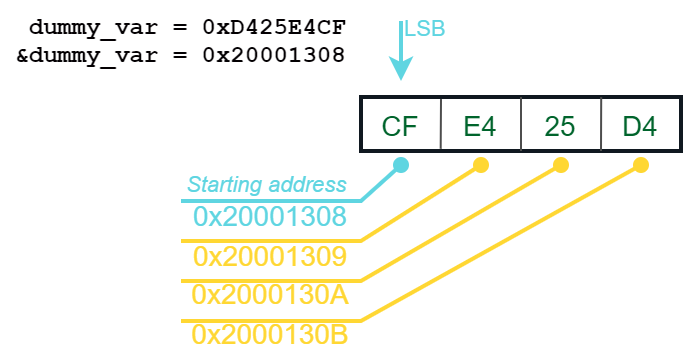

The diagram above was exported from draw.io. Its source (the exported page's mxGraphModel, read from the mxfile embedded in the PNG):
<mxGraphModel dx="1086" dy="806" grid="1" gridSize="10" guides="1" tooltips="1" connect="1" arrows="1" fold="1" page="1" pageScale="1" pageWidth="850" pageHeight="1100" background="#ffffff" math="0" shadow="0">
  <root>
    <mxCell id="0" />
    <mxCell id="1" parent="0" />
    <mxCell id="25" value="" style="rounded=0;whiteSpace=wrap;html=1;strokeColor=#101820;fillColor=none;fontFamily=Arial;fontSize=12;align=center;strokeWidth=2;fontColor=#400B2D;" parent="1" vertex="1">
      <mxGeometry x="400" y="208" width="160" height="27" as="geometry" />
    </mxCell>
    <mxCell id="8" value="" style="endArrow=oval;html=1;fontSize=14;endFill=1;entryX=0.5;entryY=1;rounded=0;strokeWidth=2;fontFamily=Arial;fillColor=#8637BA;fontColor=#5FD5E1;strokeColor=#5FD5E1;" parent="1" edge="1">
      <mxGeometry width="50" height="50" relative="1" as="geometry">
        <mxPoint x="310" y="260" as="sourcePoint" />
        <mxPoint x="420" y="242" as="targetPoint" />
        <Array as="points">
          <mxPoint x="400" y="260" />
        </Array>
      </mxGeometry>
    </mxCell>
    <mxCell id="9" value="0x20001308" style="rounded=0;whiteSpace=wrap;html=1;fillColor=none;fontSize=14;align=center;strokeColor=none;fontFamily=Arial;fontColor=#5FD5E1;" parent="1" vertex="1">
      <mxGeometry x="310" y="262" width="90" height="10" as="geometry" />
    </mxCell>
    <mxCell id="10" value="" style="endArrow=oval;html=1;fontSize=14;endFill=1;entryX=0.5;entryY=1;rounded=0;strokeWidth=2;fontFamily=Arial;fillColor=#4DB182;strokeColor=#FFD733;" parent="1" edge="1">
      <mxGeometry width="50" height="50" relative="1" as="geometry">
        <mxPoint x="310" y="280" as="sourcePoint" />
        <mxPoint x="460" y="242" as="targetPoint" />
        <Array as="points">
          <mxPoint x="400" y="280" />
        </Array>
      </mxGeometry>
    </mxCell>
    <mxCell id="12" value="" style="endArrow=oval;html=1;fontSize=14;endFill=1;entryX=0.5;entryY=1;rounded=0;strokeWidth=2;fontFamily=Arial;fillColor=#4DB182;strokeColor=#FFD733;" parent="1" edge="1">
      <mxGeometry width="50" height="50" relative="1" as="geometry">
        <mxPoint x="310" y="300" as="sourcePoint" />
        <mxPoint x="500" y="242" as="targetPoint" />
        <Array as="points">
          <mxPoint x="400" y="300" />
        </Array>
      </mxGeometry>
    </mxCell>
    <mxCell id="16" value="" style="endArrow=oval;html=1;fontSize=14;endFill=1;entryX=0.5;entryY=1;rounded=0;strokeWidth=2;fontFamily=Arial;fillColor=#4DB182;strokeColor=#FFD733;" parent="1" edge="1">
      <mxGeometry width="50" height="50" relative="1" as="geometry">
        <mxPoint x="310" y="320" as="sourcePoint" />
        <mxPoint x="540" y="242" as="targetPoint" />
        <Array as="points">
          <mxPoint x="400" y="320" />
        </Array>
      </mxGeometry>
    </mxCell>
    <mxCell id="17" value="0x20001309" style="rounded=0;whiteSpace=wrap;html=1;fillColor=none;fontSize=14;align=center;strokeColor=none;fontFamily=Arial;fontColor=#FFD733;" parent="1" vertex="1">
      <mxGeometry x="310" y="282" width="90" height="10" as="geometry" />
    </mxCell>
    <mxCell id="18" value="0x2000130A" style="rounded=0;whiteSpace=wrap;html=1;fillColor=none;fontSize=14;align=center;strokeColor=none;fontFamily=Arial;fontColor=#FFD733;" parent="1" vertex="1">
      <mxGeometry x="310" y="301" width="90" height="10" as="geometry" />
    </mxCell>
    <mxCell id="19" value="0x2000130B" style="rounded=0;whiteSpace=wrap;html=1;fillColor=none;fontSize=14;align=center;strokeColor=none;fontFamily=Arial;fontColor=#FFD733;" parent="1" vertex="1">
      <mxGeometry x="310" y="321" width="90" height="10" as="geometry" />
    </mxCell>
    <mxCell id="20" value="Starting address" style="text;html=1;resizable=0;points=[];autosize=1;align=left;verticalAlign=top;spacingTop=-4;fontSize=11;fontStyle=2;fontFamily=Arial;strokeColor=none;fontColor=#5FD5E1;" parent="1" vertex="1">
      <mxGeometry x="311" y="243" width="100" height="10" as="geometry" />
    </mxCell>
    <mxCell id="21" value="" style="endArrow=classic;html=1;strokeWidth=2;fontSize=11;fontColor=#0067B9;fontFamily=Arial;fillColor=#8637BA;strokeColor=#5FD5E1;" parent="1" edge="1">
      <mxGeometry width="50" height="50" relative="1" as="geometry">
        <mxPoint x="420" y="170" as="sourcePoint" />
        <mxPoint x="420" y="200" as="targetPoint" />
      </mxGeometry>
    </mxCell>
    <mxCell id="22" value="LSB" style="text;html=1;resizable=0;points=[];autosize=1;align=left;verticalAlign=top;spacingTop=-4;fontSize=11;fontFamily=Arial;strokeColor=none;fontColor=#5FD5E1;" parent="1" vertex="1">
      <mxGeometry x="420" y="165" width="40" height="10" as="geometry" />
    </mxCell>
    <mxCell id="23" value="&lt;div style=&quot;text-align: right; font-size: 12px;&quot;&gt;&lt;span style=&quot;font-size: 12px&quot;&gt;dummy_var = 0xD425E4CF&lt;/span&gt;&lt;/div&gt;&lt;font style=&quot;font-size: 12px;&quot;&gt;&lt;div style=&quot;text-align: right; font-size: 12px;&quot;&gt;&lt;span style=&quot;font-size: 12px;&quot;&gt;&amp;amp;dummy_var = 0x20001308&lt;/span&gt;&lt;/div&gt;&lt;/font&gt;" style="rounded=0;whiteSpace=wrap;html=1;strokeColor=none;fillColor=none;fontSize=12;align=center;fontStyle=1;fontFamily=Courier New;fontColor=#030002;" parent="1" vertex="1">
      <mxGeometry x="220" y="160" width="180" height="40" as="geometry" />
    </mxCell>
    <mxCell id="29" value="" style="endArrow=none;html=1;strokeColor=#4D4D4D;strokeWidth=1;fontFamily=Arial;fontSize=12;exitX=0.249;exitY=0.959;exitPerimeter=0;fontColor=#400B2D;" parent="1" source="25" edge="1">
      <mxGeometry width="50" height="50" relative="1" as="geometry">
        <mxPoint x="440" y="229.02912621359224" as="sourcePoint" />
        <mxPoint x="440" y="209.02912621359224" as="targetPoint" />
      </mxGeometry>
    </mxCell>
    <mxCell id="30" value="" style="endArrow=none;html=1;strokeColor=#4D4D4D;strokeWidth=1;fontFamily=Arial;fontSize=12;entryX=0.5;entryY=0;fontColor=#400B2D;" parent="1" target="25" edge="1">
      <mxGeometry width="50" height="50" relative="1" as="geometry">
        <mxPoint x="480" y="235" as="sourcePoint" />
        <mxPoint x="480" y="210.02912621359224" as="targetPoint" />
      </mxGeometry>
    </mxCell>
    <mxCell id="31" value="" style="endArrow=none;html=1;strokeColor=#4D4D4D;strokeWidth=1;fontFamily=Arial;fontSize=12;entryX=0.5;entryY=0;fontColor=#400B2D;" parent="1" edge="1">
      <mxGeometry width="50" height="50" relative="1" as="geometry">
        <mxPoint x="520" y="235" as="sourcePoint" />
        <mxPoint x="520.0970873786407" y="208.0776699029126" as="targetPoint" />
      </mxGeometry>
    </mxCell>
    <mxCell id="eeL1W88Mgkgtys6aTUEC-38" value="&lt;font style=&quot;font-size: 14px&quot;&gt;E4&lt;/font&gt;" style="rounded=0;whiteSpace=wrap;html=1;strokeColor=none;fillColor=none;fontColor=#00642C;" parent="1" vertex="1">
      <mxGeometry x="440" y="211.5" width="40" height="20" as="geometry" />
    </mxCell>
    <mxCell id="eeL1W88Mgkgtys6aTUEC-39" value="&lt;font style=&quot;font-size: 14px&quot;&gt;CF&lt;/font&gt;" style="rounded=0;whiteSpace=wrap;html=1;strokeColor=none;fillColor=none;fontColor=#00642C;" parent="1" vertex="1">
      <mxGeometry x="400" y="211.5" width="40" height="20" as="geometry" />
    </mxCell>
    <mxCell id="eeL1W88Mgkgtys6aTUEC-40" value="&lt;font style=&quot;font-size: 14px&quot;&gt;D4&lt;/font&gt;" style="rounded=0;whiteSpace=wrap;html=1;strokeColor=none;fillColor=none;fontColor=#00642C;" parent="1" vertex="1">
      <mxGeometry x="520" y="211.5" width="40" height="20" as="geometry" />
    </mxCell>
    <mxCell id="eeL1W88Mgkgtys6aTUEC-41" value="&lt;font style=&quot;font-size: 14px&quot;&gt;25&lt;/font&gt;" style="rounded=0;whiteSpace=wrap;html=1;strokeColor=none;fillColor=none;fontColor=#00642C;" parent="1" vertex="1">
      <mxGeometry x="480" y="211.5" width="40" height="20" as="geometry" />
    </mxCell>
  </root>
</mxGraphModel>